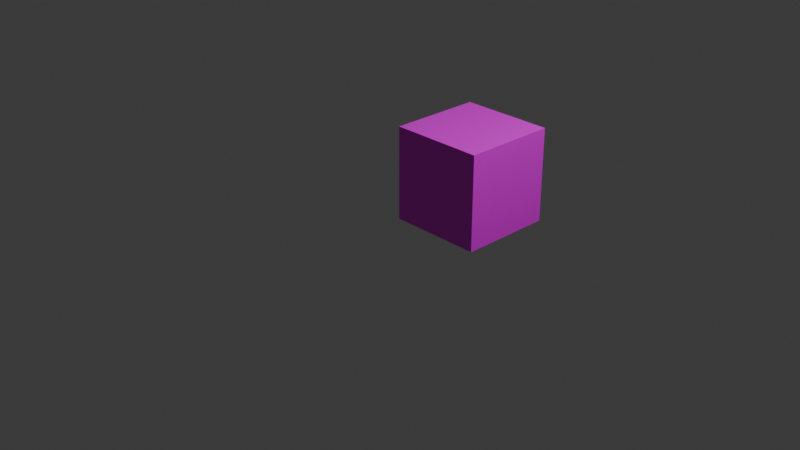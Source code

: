 # Source: cube_walls.blend  (saved by Blender 4.4.32; exported with 4.5.12 LTS)
import bpy
from mathutils import Matrix  # noqa: F401  (used for matrix-valued properties, if any)

bpy.ops.wm.read_factory_settings(use_empty=True)
scene = bpy.context.scene
scene.name = 'Scene'

# ---- collections
col_collection = bpy.data.collections.new('Collection'); scene.collection.children.link(col_collection)

# ---- images (referenced by path relative to the original .blend; pixels are not part of the script)
import os
ASSET_DIR = os.environ.get("B2B_ASSET_DIR", "")  # directory of the original .blend (textures are referenced by path, not embedded)
HERE = os.path.dirname(os.path.abspath(__file__))  # packed textures are extracted next to this script under _unpacked/

def load_image(name, relpath, width, height, colorspace="sRGB"):
    """Load a texture the original file referenced (path relative to the .blend, or extracted next to this script)."""
    p = next((c for c in (os.path.join(HERE, relpath), os.path.join(ASSET_DIR, relpath)) if relpath and os.path.exists(c)), "")
    if p:
        img = bpy.data.images.load(p, check_existing=True)
        img.name = name
    else:  # same state as the original file: an image datablock whose file is absent (Cycles renders it pink)
        img = bpy.data.images.new(name, width, height)
        img.source = "FILE"
        img.filepath = "//" + (relpath or name)
    img.colorspace_settings.name = colorspace
    return img
img_atlas_png = load_image('atlas.png', 'atlas.png', 1024, 1024, 'sRGB')

# ---- materials (node trees are filled in below, after node groups)
mat_material = bpy.data.materials.new('Material')
mat_material.alpha_threshold = 0.0
mat_material.roughness = 0.5
mat_material.line_color = (0.0, 0.0, 0.0, 1.0)

# ---- material node trees
mat_material.use_nodes = True; mat_material.node_tree.nodes.clear()
_N = mat_material.node_tree.nodes; _L = mat_material.node_tree.links
n0 = _N.new('ShaderNodeOutputMaterial'); n0.name = 'Material Output'; n0.location = (300, 300)
n1 = _N.new('ShaderNodeBsdfPrincipled'); n1.name = 'Principled BSDF'; n1.location = (10, 300)
n1.inputs[3].default_value = 1.45
n2 = _N.new('ShaderNodeTexImage'); n2.name = 'Image Texture'; n2.location = (-280, 280)
n2.image = img_atlas_png
_L.new(n1.outputs[0], n0.inputs[0])
_L.new(n2.outputs[0], n1.inputs[0])
n0.is_active_output = True

# ---- world
world_world = bpy.data.worlds.new('World'); scene.world = world_world
world_world.use_nodes = True; world_world.node_tree.nodes.clear()
_N = world_world.node_tree.nodes; _L = world_world.node_tree.links
n0 = _N.new('ShaderNodeOutputWorld'); n0.name = 'World Output'; n0.location = (300, 300)
n1 = _N.new('ShaderNodeBackground'); n1.name = 'Background'; n1.location = (10, 300)
n1.inputs[0].default_value = (0.05088, 0.05088, 0.05088, 1.0)
_L.new(n1.outputs[0], n0.inputs[0])
n0.is_active_output = True
world_world.color = (0.05088, 0.05088, 0.05088)
world_world.sun_shadow_jitter_overblur = 0.0

# ---- cameras
cam_camera = bpy.data.cameras.new('Camera')
cam_camera.clip_end = 100.0
cam_camera.ortho_scale = 7.314

# ---- lights
light_light = bpy.data.lights.new('Light', 'POINT')
light_light.energy = 1000.0
light_light.shadow_soft_size = 0.1

# ---- meshes
me_cube = bpy.data.meshes.new('Cube')
me_cube.from_pydata([(1.0, 1.0, 1.0), (1.0, 1.0, -1.0), (1.0, -1.0, 1.0), (1.0, -1.0, -1.0), (-1.0, 1.0, 1.0), (-1.0, 1.0, -1.0), (-1.0, -1.0, 1.0), (-1.0, -1.0, -1.0)], [], [(0, 4, 6, 2), (3, 2, 6, 7), (7, 6, 4, 5), (5, 1, 3, 7), (1, 0, 2, 3), (5, 4, 0, 1)])
_uv = me_cube.uv_layers.new(name='UVMap')
_uv.uv.foreach_set('vector', [0.1243, 0.9998, 0.0005879, 0.9998, 0.0005879, 0.8752, 0.1243, 0.8752, 0.1243, 0.8752, 0.1243, 0.9998, 0.0005879, 0.9998, 0.0005879, 0.8752, 0.0005879, 0.8752, 0.0005879, 0.9998, 0.1243, 0.9998, 0.1243, 0.8752, 0.0005879, 0.9998, 0.1243, 0.9998, 0.1243, 0.8752, 0.0005879, 0.8752, 0.1243, 0.8752, 0.1243, 0.9998, 0.0005879, 0.9998, 0.0005879, 0.8752, 0.0005879, 0.8752, 0.0005879, 0.9998, 0.1243, 0.9998, 0.1243, 0.8752])
me_cube.materials.append(mat_material)
me_cube.use_mirror_vertex_groups = False
me_cube.update()

# ---- objects
ob_cube = bpy.data.objects.new('Cube', me_cube)
ob_light = bpy.data.objects.new('Light', light_light)
ob_camera = bpy.data.objects.new('Camera', cam_camera)

# ---- transforms, parenting, visibility, modifiers, constraints
ob_cube.location = (0.5, 0.5, 0.5)
ob_cube.scale = (0.5, 0.5, 0.5)
ob_cube.lock_rotations_4d = False
ob_cube.empty_display_type = 'ARROWS'
ob_cube.lineart.crease_threshold = 0.0
ob_light.location = (4.076, 1.005, 5.904)
ob_light.rotation_euler = (0.6503, 0.05522, 1.866)
ob_light.lock_rotations_4d = False
ob_light.empty_display_type = 'ARROWS'
ob_light.color = (0.0, 0.0, 0.0, 0.0)
ob_light.lineart.crease_threshold = 0.0
ob_camera.location = (7.359, -6.926, 4.958)
ob_camera.rotation_euler = (1.109, 0.0, 0.8149)
ob_camera.lock_rotations_4d = False
ob_camera.empty_display_type = 'ARROWS'
ob_camera.color = (0.0, 0.0, 0.0, 0.0)
ob_camera.display_type = 'WIRE'
ob_camera.lineart.crease_threshold = 0.0

# ---- collection membership
col_collection.objects.link(ob_cube)
col_collection.objects.link(ob_light)
col_collection.objects.link(ob_camera)

# ---- scene / render settings (as saved in the file)
scene.camera = ob_camera
scene.frame_start = 1; scene.frame_end = 250; scene.frame_set(1)
scene.render.engine = 'BLENDER_EEVEE_NEXT'
bpy.context.view_layer.update()
